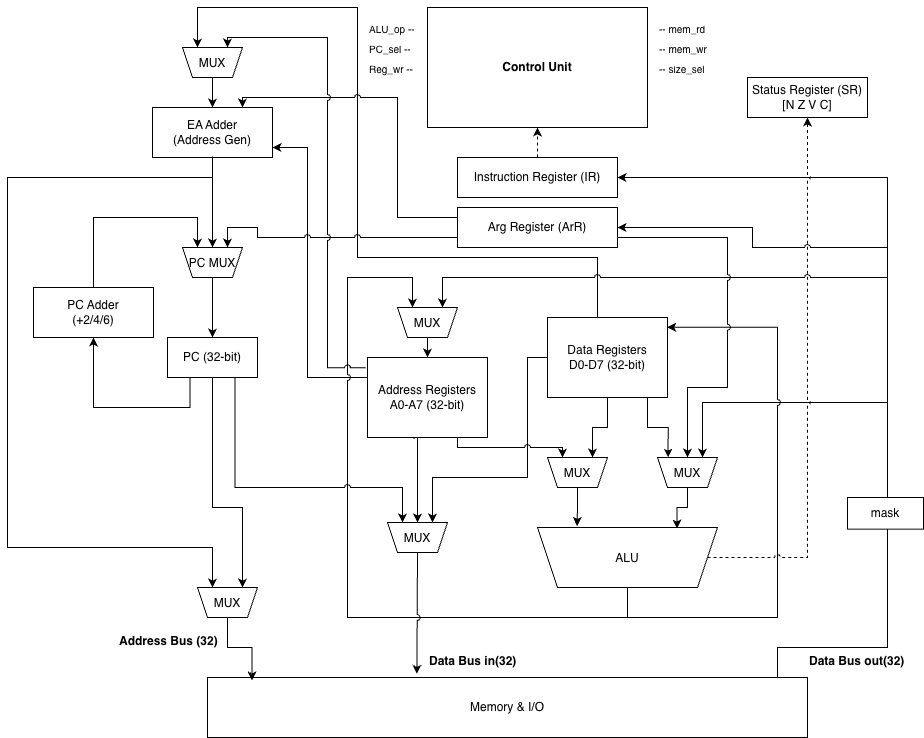

The diagram above was exported from draw.io. Its source (the exported page's mxGraphModel, read from the mxfile embedded in the PNG):
<mxGraphModel dx="1205" dy="899" grid="1" gridSize="10" guides="1" tooltips="1" connect="1" arrows="1" fold="1" page="1" pageScale="1" pageWidth="1169" pageHeight="1654" math="0" shadow="0">
  <root>
    <mxCell id="0" />
    <mxCell id="1" parent="0" />
    <mxCell id="cu" parent="1" style="rounded=0;whiteSpace=wrap;html=1;fontStyle=1;strokeColor=#000000;fillColor=none;" value="Control Unit" vertex="1">
      <mxGeometry height="120" width="220" x="460" y="10" as="geometry" />
    </mxCell>
    <mxCell id="s1" parent="1" style="text;fontSize=10;" value="ALU_op --" vertex="1">
      <mxGeometry height="20" width="60" x="400" y="20" as="geometry" />
    </mxCell>
    <mxCell id="s2" parent="1" style="text;fontSize=10;" value="PC_sel --" vertex="1">
      <mxGeometry height="20" width="60" x="400" y="40" as="geometry" />
    </mxCell>
    <mxCell id="s3" parent="1" style="text;fontSize=10;" value="Reg_wr --" vertex="1">
      <mxGeometry height="20" width="60" x="400" y="60" as="geometry" />
    </mxCell>
    <mxCell id="s4" parent="1" style="text;fontSize=10;" value="-- mem_rd" vertex="1">
      <mxGeometry height="20" width="60" x="690" y="20" as="geometry" />
    </mxCell>
    <mxCell id="s5" parent="1" style="text;fontSize=10;" value="-- mem_wr" vertex="1">
      <mxGeometry height="20" width="60" x="690" y="40" as="geometry" />
    </mxCell>
    <mxCell id="ir" parent="1" style="rounded=0;whiteSpace=wrap;html=1;" value="Instruction Register (IR)" vertex="1">
      <mxGeometry height="40" width="160" x="490" y="160" as="geometry" />
    </mxCell>
    <mxCell id="ir_cu" edge="1" parent="1" source="ir" style="edgeStyle=orthogonalEdgeStyle;dashed=1;html=1;exitX=0.5;exitY=0;entryX=0.5;entryY=1;rounded=0;" target="cu" value="">
      <mxGeometry relative="1" as="geometry" />
    </mxCell>
    <mxCell id="sr" parent="1" style="rounded=0;whiteSpace=wrap;html=1;" value="Status Register (SR)&lt;br&gt;[N Z V C]" vertex="1">
      <mxGeometry height="40" width="120" x="780" y="80" as="geometry" />
    </mxCell>
    <mxCell id="pc" parent="1" style="rounded=0;whiteSpace=wrap;html=1;" value="PC (32-bit)" vertex="1">
      <mxGeometry height="40" width="90" x="200" y="340" as="geometry" />
    </mxCell>
    <mxCell id="a_regs" parent="1" style="rounded=0;whiteSpace=wrap;html=1;" value="Address Registers&lt;br&gt;A0-A7 (32-bit)" vertex="1">
      <mxGeometry height="80" width="120" x="400" y="360" as="geometry" />
    </mxCell>
    <mxCell id="ycU3XpmmI_x2dFCAvOnR-7" edge="1" parent="1" source="d_regs" style="edgeStyle=orthogonalEdgeStyle;rounded=0;orthogonalLoop=1;jettySize=auto;html=1;entryX=0.25;entryY=1;entryDx=0;entryDy=0;exitX=0;exitY=0.5;exitDx=0;exitDy=0;jumpStyle=arc;" target="ycU3XpmmI_x2dFCAvOnR-3" value="">
      <mxGeometry relative="1" as="geometry">
        <Array as="points">
          <mxPoint x="560" y="360" />
          <mxPoint x="560" y="480" />
          <mxPoint x="465" y="480" />
        </Array>
      </mxGeometry>
    </mxCell>
    <mxCell id="d_regs" parent="1" style="rounded=0;whiteSpace=wrap;html=1;" value="Data Registers&lt;br&gt;D0-D7 (32-bit)" vertex="1">
      <mxGeometry height="80" width="120" x="580" y="320" as="geometry" />
    </mxCell>
    <mxCell id="ea_adder" parent="1" style="rounded=0;whiteSpace=wrap;html=1;" value="EA Adder&lt;br&gt;(Address Gen)" vertex="1">
      <mxGeometry height="50" width="120" x="185" y="110" as="geometry" />
    </mxCell>
    <mxCell id="alu_mux1" parent="1" style="shape=trapezoid;perimeter=trapezoidPerimeter;fixedSize=1;size=10;direction=west;" value="MUX" vertex="1">
      <mxGeometry height="30" width="60" x="580" y="460" as="geometry" />
    </mxCell>
    <mxCell id="alu_mux2" parent="1" style="shape=trapezoid;perimeter=trapezoidPerimeter;fixedSize=1;size=10;direction=west;" value="MUX" vertex="1">
      <mxGeometry height="30" width="60" x="690" y="460" as="geometry" />
    </mxCell>
    <mxCell id="alu" parent="1" style="shape=trapezoid;perimeter=trapezoidPerimeter;fixedSize=1;flipV=1;" value="ALU" vertex="1">
      <mxGeometry height="60" width="180" x="570" y="530" as="geometry" />
    </mxCell>
    <mxCell id="mem" parent="1" style="rounded=0;whiteSpace=wrap;html=1;" value="Memory &amp; I/O" vertex="1">
      <mxGeometry height="60" width="600" x="240" y="680" as="geometry" />
    </mxCell>
    <mxCell id="c1" edge="1" parent="1" source="prXX3JlUZgd6Oi6lkhck-1" style="edgeStyle=orthogonalEdgeStyle;rounded=0;html=1;entryX=0.75;entryY=1;entryDx=0;entryDy=0;exitX=0.5;exitY=0;exitDx=0;exitDy=0;" target="nncazvw0HSiKQ2vKaca9-1">
      <mxGeometry relative="1" as="geometry">
        <Array as="points">
          <mxPoint x="126" y="220" />
          <mxPoint x="230" y="220" />
        </Array>
        <mxPoint x="100" y="240" as="sourcePoint" />
        <mxPoint x="240" y="255" as="targetPoint" />
      </mxGeometry>
    </mxCell>
    <mxCell id="c2" edge="1" parent="1" source="nncazvw0HSiKQ2vKaca9-1" style="edgeStyle=orthogonalEdgeStyle;rounded=0;html=1;exitX=0.5;exitY=0;entryX=0.5;entryY=0;exitDx=0;exitDy=0;" target="pc">
      <mxGeometry relative="1" as="geometry">
        <mxPoint x="270" y="280" as="sourcePoint" />
      </mxGeometry>
    </mxCell>
    <mxCell id="c3" edge="1" parent="1" source="pc" style="edgeStyle=orthogonalEdgeStyle;rounded=0;html=1;exitX=0.5;exitY=1;entryX=0.25;entryY=1;strokeWidth=1;entryDx=0;entryDy=0;" target="QE6Sfv79pI1ksBkOL9Pm-1">
      <mxGeometry relative="1" as="geometry">
        <Array as="points">
          <mxPoint x="245" y="510" />
          <mxPoint x="275" y="510" />
        </Array>
      </mxGeometry>
    </mxCell>
    <mxCell id="c4" edge="1" parent="1" source="a_regs" style="edgeStyle=orthogonalEdgeStyle;rounded=0;html=1;exitX=0;exitY=0.25;exitDx=0;exitDy=0;jumpStyle=arc;">
      <mxGeometry relative="1" as="geometry">
        <Array as="points">
          <mxPoint x="340" y="380" />
          <mxPoint x="340" y="150" />
        </Array>
        <mxPoint x="305" y="150" as="targetPoint" />
      </mxGeometry>
    </mxCell>
    <mxCell id="c6" edge="1" parent="1" style="edgeStyle=orthogonalEdgeStyle;rounded=0;html=1;entryX=0.75;entryY=1;strokeWidth=1;entryDx=0;entryDy=0;jumpStyle=arc;" target="QE6Sfv79pI1ksBkOL9Pm-1">
      <mxGeometry relative="1" as="geometry">
        <Array as="points">
          <mxPoint x="40" y="180" />
          <mxPoint x="40" y="550" />
          <mxPoint x="245" y="550" />
        </Array>
        <mxPoint x="245" y="180" as="sourcePoint" />
      </mxGeometry>
    </mxCell>
    <mxCell id="c7" edge="1" parent="1" style="edgeStyle=orthogonalEdgeStyle;rounded=0;html=1;entryX=0.5;entryY=1;entryDx=0;entryDy=0;jumpStyle=arc;" target="nncazvw0HSiKQ2vKaca9-1">
      <mxGeometry relative="1" as="geometry">
        <Array as="points">
          <mxPoint x="245" y="159" />
        </Array>
        <mxPoint x="245" y="159" as="sourcePoint" />
        <mxPoint x="300" y="255" as="targetPoint" />
      </mxGeometry>
    </mxCell>
    <mxCell id="c8" edge="1" parent="1" source="d_regs" style="edgeStyle=orthogonalEdgeStyle;rounded=0;html=1;exitX=0.5;exitY=1;entryX=0.25;entryY=1;entryDx=0;entryDy=0;" target="alu_mux1">
      <mxGeometry relative="1" as="geometry" />
    </mxCell>
    <mxCell id="c9" edge="1" parent="1" source="a_regs" style="edgeStyle=orthogonalEdgeStyle;rounded=0;html=1;exitX=0.75;exitY=1;entryX=0.75;entryY=1;entryDx=0;entryDy=0;jumpStyle=arc;" target="alu_mux1">
      <mxGeometry relative="1" as="geometry">
        <Array as="points">
          <mxPoint x="490" y="450" />
          <mxPoint x="595" y="450" />
        </Array>
      </mxGeometry>
    </mxCell>
    <mxCell id="c10" edge="1" parent="1" source="d_regs" style="edgeStyle=orthogonalEdgeStyle;rounded=0;html=1;exitX=0.833;exitY=1.002;entryX=0.823;entryY=0.997;entryDx=0;entryDy=0;entryPerimeter=0;exitDx=0;exitDy=0;exitPerimeter=0;" target="alu_mux2">
      <mxGeometry relative="1" as="geometry" />
    </mxCell>
    <mxCell id="c11" edge="1" parent="1" style="edgeStyle=orthogonalEdgeStyle;rounded=0;html=1;strokeWidth=1;entryX=0.25;entryY=1;entryDx=0;entryDy=0;" target="alu_mux2">
      <mxGeometry relative="1" as="geometry">
        <Array as="points">
          <mxPoint x="920" y="405" />
          <mxPoint x="735" y="405" />
        </Array>
        <mxPoint x="920" y="400" as="sourcePoint" />
        <mxPoint x="740" y="440" as="targetPoint" />
      </mxGeometry>
    </mxCell>
    <mxCell id="c12" edge="1" parent="1" source="alu_mux1" style="edgeStyle=orthogonalEdgeStyle;rounded=0;html=1;exitX=0.5;exitY=0;entryX=0.22;entryY=1.025;entryDx=0;entryDy=0;entryPerimeter=0;exitDx=0;exitDy=0;" target="alu">
      <mxGeometry relative="1" as="geometry" />
    </mxCell>
    <mxCell id="c13" edge="1" parent="1" source="alu_mux2" style="edgeStyle=orthogonalEdgeStyle;rounded=0;html=1;exitX=0.5;exitY=0;entryX=0.775;entryY=0.982;exitDx=0;exitDy=0;entryDx=0;entryDy=0;entryPerimeter=0;" target="alu">
      <mxGeometry relative="1" as="geometry" />
    </mxCell>
    <mxCell id="c14" edge="1" parent="1" source="mem" style="edgeStyle=orthogonalEdgeStyle;rounded=0;html=1;exitX=0.95;exitY=0;entryX=1;entryY=0.5;strokeWidth=1;jumpStyle=arc;" target="ir">
      <mxGeometry relative="1" as="geometry">
        <Array as="points">
          <mxPoint x="810" y="650" />
          <mxPoint x="920" y="650" />
          <mxPoint x="920" y="180" />
        </Array>
      </mxGeometry>
    </mxCell>
    <mxCell id="c15" edge="1" parent="1" source="alu" style="edgeStyle=orthogonalEdgeStyle;rounded=0;html=1;exitX=0.5;exitY=1;entryX=0.996;entryY=0.122;strokeWidth=1;jumpStyle=arc;entryDx=0;entryDy=0;entryPerimeter=0;" target="d_regs">
      <mxGeometry relative="1" as="geometry">
        <Array as="points">
          <mxPoint x="660" y="620" />
          <mxPoint x="810" y="620" />
          <mxPoint x="810" y="330" />
        </Array>
      </mxGeometry>
    </mxCell>
    <mxCell id="c16" edge="1" parent="1" style="edgeStyle=orthogonalEdgeStyle;rounded=0;html=1;entryX=0.75;entryY=1;strokeWidth=1;jumpStyle=arc;entryDx=0;entryDy=0;" target="liOGTuVzttqukJyTgzri-1">
      <mxGeometry relative="1" as="geometry">
        <Array as="points">
          <mxPoint x="380" y="620" />
          <mxPoint x="380" y="280" />
          <mxPoint x="445" y="280" />
        </Array>
        <mxPoint x="660" y="620" as="sourcePoint" />
      </mxGeometry>
    </mxCell>
    <mxCell id="c18" edge="1" parent="1" source="d_regs" style="edgeStyle=orthogonalEdgeStyle;rounded=0;html=1;exitX=0.25;exitY=0;jumpStyle=arc;exitDx=0;exitDy=0;entryX=0.75;entryY=1;entryDx=0;entryDy=0;" target="ycU3XpmmI_x2dFCAvOnR-19">
      <mxGeometry relative="1" as="geometry">
        <Array as="points">
          <mxPoint x="630" y="260" />
          <mxPoint x="390" y="260" />
          <mxPoint x="390" y="10" />
          <mxPoint x="230" y="10" />
        </Array>
        <mxPoint x="270" y="40" as="targetPoint" />
      </mxGeometry>
    </mxCell>
    <mxCell id="c17" edge="1" parent="1" source="alu" style="edgeStyle=orthogonalEdgeStyle;rounded=0;html=1;exitX=1;exitY=0.5;entryX=0.5;entryY=1;dashed=1;jumpStyle=arc;" target="sr">
      <mxGeometry relative="1" as="geometry">
        <Array as="points">
          <mxPoint x="840" y="560" />
        </Array>
      </mxGeometry>
    </mxCell>
    <mxCell id="l1" parent="1" style="text;fontStyle=1" value="Data Bus out(32)" vertex="1">
      <mxGeometry height="20" width="80" x="840" y="650" as="geometry" />
    </mxCell>
    <mxCell id="l2" parent="1" style="text;fontStyle=1" value="Address Bus (32)" vertex="1">
      <mxGeometry height="20" width="100" x="150" y="630" as="geometry" />
    </mxCell>
    <mxCell id="hF-9aOcMo_3HF2M5vsDr-1" parent="1" style="text;fontSize=10;" value="-- size_sel" vertex="1">
      <mxGeometry height="20" width="60" x="690" y="60" as="geometry" />
    </mxCell>
    <mxCell id="nncazvw0HSiKQ2vKaca9-1" parent="1" style="shape=trapezoid;perimeter=trapezoidPerimeter;fixedSize=1;size=10;direction=west;" value="PC MUX" vertex="1">
      <mxGeometry height="30" width="60" x="215" y="250" as="geometry" />
    </mxCell>
    <mxCell id="QE6Sfv79pI1ksBkOL9Pm-1" parent="1" style="shape=trapezoid;perimeter=trapezoidPerimeter;fixedSize=1;size=10;direction=west;" value="MUX" vertex="1">
      <mxGeometry height="30" width="60" x="230" y="590" as="geometry" />
    </mxCell>
    <mxCell id="QE6Sfv79pI1ksBkOL9Pm-3" edge="1" parent="1" source="QE6Sfv79pI1ksBkOL9Pm-1" style="edgeStyle=orthogonalEdgeStyle;rounded=0;html=1;exitX=0.5;exitY=0;entryX=0.074;entryY=0.048;strokeWidth=1;entryDx=0;entryDy=0;exitDx=0;exitDy=0;entryPerimeter=0;" target="mem">
      <mxGeometry relative="1" as="geometry">
        <mxPoint x="280" y="490" as="sourcePoint" />
        <mxPoint x="280" y="700" as="targetPoint" />
      </mxGeometry>
    </mxCell>
    <mxCell id="ycU3XpmmI_x2dFCAvOnR-1" edge="1" parent="1" style="endArrow=classic;html=1;rounded=0;entryX=0.25;entryY=1;entryDx=0;entryDy=0;jumpStyle=arc;" target="liOGTuVzttqukJyTgzri-1" value="">
      <mxGeometry height="50" relative="1" width="50" as="geometry">
        <Array as="points">
          <mxPoint x="475" y="280" />
        </Array>
        <mxPoint x="920" y="280" as="sourcePoint" />
        <mxPoint x="630" y="350" as="targetPoint" />
      </mxGeometry>
    </mxCell>
    <mxCell id="ycU3XpmmI_x2dFCAvOnR-9" edge="1" parent="1" source="ycU3XpmmI_x2dFCAvOnR-3" style="edgeStyle=orthogonalEdgeStyle;rounded=0;orthogonalLoop=1;jettySize=auto;html=1;entryX=0.349;entryY=-0.06;entryDx=0;entryDy=0;entryPerimeter=0;jumpStyle=arc;" target="mem" value="">
      <mxGeometry relative="1" as="geometry">
        <mxPoint x="450" y="565" as="targetPoint" />
      </mxGeometry>
    </mxCell>
    <mxCell id="ycU3XpmmI_x2dFCAvOnR-3" parent="1" style="shape=trapezoid;perimeter=trapezoidPerimeter;fixedSize=1;size=10;direction=west;" value="MUX" vertex="1">
      <mxGeometry height="30" width="60" x="420" y="525" as="geometry" />
    </mxCell>
    <mxCell id="ycU3XpmmI_x2dFCAvOnR-4" edge="1" parent="1" source="a_regs" style="edgeStyle=orthogonalEdgeStyle;rounded=0;html=1;entryX=0.5;entryY=1;entryDx=0;entryDy=0;exitX=0.388;exitY=1.018;exitDx=0;exitDy=0;exitPerimeter=0;" target="ycU3XpmmI_x2dFCAvOnR-3">
      <mxGeometry relative="1" as="geometry">
        <Array as="points">
          <mxPoint x="447" y="440" />
          <mxPoint x="450" y="440" />
        </Array>
        <mxPoint x="430" y="400" as="sourcePoint" />
        <mxPoint x="645" y="460" as="targetPoint" />
      </mxGeometry>
    </mxCell>
    <mxCell id="ycU3XpmmI_x2dFCAvOnR-10" parent="1" style="text;fontStyle=1" value="Data Bus in(32)" vertex="1">
      <mxGeometry height="20" width="80" x="460" y="650" as="geometry" />
    </mxCell>
    <mxCell id="ycU3XpmmI_x2dFCAvOnR-11" parent="1" style="rounded=0;whiteSpace=wrap;html=1;" value="Arg Register (ArR)" vertex="1">
      <mxGeometry height="40" width="160" x="490" y="210" as="geometry" />
    </mxCell>
    <mxCell id="ycU3XpmmI_x2dFCAvOnR-12" edge="1" parent="1" style="edgeStyle=orthogonalEdgeStyle;rounded=0;html=1;entryX=1;entryY=0.5;entryDx=0;entryDy=0;jumpStyle=arc;" target="ycU3XpmmI_x2dFCAvOnR-11">
      <mxGeometry relative="1" as="geometry">
        <mxPoint x="920" y="250" as="sourcePoint" />
        <mxPoint x="720" y="300" as="targetPoint" />
      </mxGeometry>
    </mxCell>
    <mxCell id="ycU3XpmmI_x2dFCAvOnR-13" edge="1" parent="1" source="ycU3XpmmI_x2dFCAvOnR-11" style="edgeStyle=orthogonalEdgeStyle;rounded=0;html=1;entryX=0.25;entryY=1;entryDx=0;entryDy=0;jumpStyle=arc;exitX=0;exitY=0.75;exitDx=0;exitDy=0;" target="nncazvw0HSiKQ2vKaca9-1">
      <mxGeometry relative="1" as="geometry">
        <Array as="points">
          <mxPoint x="290" y="240" />
          <mxPoint x="290" y="230" />
          <mxPoint x="260" y="230" />
        </Array>
        <mxPoint x="474" y="230" as="sourcePoint" />
        <mxPoint x="520" y="420" as="targetPoint" />
      </mxGeometry>
    </mxCell>
    <mxCell id="ycU3XpmmI_x2dFCAvOnR-14" edge="1" parent="1" source="ycU3XpmmI_x2dFCAvOnR-11" style="edgeStyle=orthogonalEdgeStyle;rounded=0;html=1;exitX=0;exitY=0.25;entryX=0.75;entryY=0;exitDx=0;exitDy=0;entryDx=0;entryDy=0;jumpStyle=arc;" target="ea_adder">
      <mxGeometry relative="1" as="geometry">
        <Array as="points">
          <mxPoint x="430" y="220" />
          <mxPoint x="430" y="100" />
          <mxPoint x="275" y="100" />
        </Array>
        <mxPoint x="330" y="270" as="sourcePoint" />
        <mxPoint x="330" y="330" as="targetPoint" />
      </mxGeometry>
    </mxCell>
    <mxCell id="ycU3XpmmI_x2dFCAvOnR-16" edge="1" parent="1" source="ycU3XpmmI_x2dFCAvOnR-11" style="edgeStyle=orthogonalEdgeStyle;rounded=0;html=1;exitX=1;exitY=0.75;exitDx=0;exitDy=0;entryX=0.5;entryY=1;entryDx=0;entryDy=0;jumpStyle=arc;" target="alu_mux2">
      <mxGeometry relative="1" as="geometry">
        <Array as="points">
          <mxPoint x="760" y="240" />
          <mxPoint x="760" y="390" />
          <mxPoint x="720" y="390" />
        </Array>
        <mxPoint x="680" y="270" as="sourcePoint" />
        <mxPoint x="780" y="290" as="targetPoint" />
      </mxGeometry>
    </mxCell>
    <mxCell id="ycU3XpmmI_x2dFCAvOnR-19" parent="1" style="shape=trapezoid;perimeter=trapezoidPerimeter;fixedSize=1;size=10;direction=west;" value="MUX" vertex="1">
      <mxGeometry height="30" width="60" x="215" y="50" as="geometry" />
    </mxCell>
    <mxCell id="ycU3XpmmI_x2dFCAvOnR-20" edge="1" parent="1" source="a_regs" style="edgeStyle=orthogonalEdgeStyle;rounded=0;html=1;exitX=-0.014;exitY=0.129;exitDx=0;exitDy=0;exitPerimeter=0;entryX=0.25;entryY=1;entryDx=0;entryDy=0;jumpStyle=arc;" target="ycU3XpmmI_x2dFCAvOnR-19">
      <mxGeometry relative="1" as="geometry">
        <Array as="points">
          <mxPoint x="360" y="370" />
          <mxPoint x="360" y="40" />
          <mxPoint x="260" y="40" />
        </Array>
        <mxPoint x="240" y="290" as="sourcePoint" />
        <mxPoint x="360" y="30" as="targetPoint" />
      </mxGeometry>
    </mxCell>
    <mxCell id="ycU3XpmmI_x2dFCAvOnR-21" edge="1" parent="1" source="ycU3XpmmI_x2dFCAvOnR-19" style="edgeStyle=orthogonalEdgeStyle;rounded=0;html=1;exitX=0.5;exitY=0;entryX=0.5;entryY=0;exitDx=0;exitDy=0;entryDx=0;entryDy=0;" target="ea_adder">
      <mxGeometry relative="1" as="geometry">
        <mxPoint x="310" y="470" as="sourcePoint" />
        <mxPoint x="310" y="530" as="targetPoint" />
      </mxGeometry>
    </mxCell>
    <mxCell id="ycU3XpmmI_x2dFCAvOnR-22" edge="1" parent="1" source="pc" style="edgeStyle=orthogonalEdgeStyle;rounded=0;html=1;exitX=0.75;exitY=1;entryX=0.75;entryY=1;exitDx=0;exitDy=0;entryDx=0;entryDy=0;jumpStyle=arc;" target="ycU3XpmmI_x2dFCAvOnR-3">
      <mxGeometry relative="1" as="geometry">
        <Array as="points">
          <mxPoint x="268" y="490" />
          <mxPoint x="435" y="490" />
        </Array>
        <mxPoint x="310" y="340" as="sourcePoint" />
        <mxPoint x="310" y="400" as="targetPoint" />
      </mxGeometry>
    </mxCell>
    <mxCell id="liOGTuVzttqukJyTgzri-1" parent="1" style="shape=trapezoid;perimeter=trapezoidPerimeter;fixedSize=1;size=10;direction=west;" value="MUX" vertex="1">
      <mxGeometry height="30" width="60" x="430" y="310" as="geometry" />
    </mxCell>
    <mxCell id="liOGTuVzttqukJyTgzri-2" edge="1" parent="1" source="liOGTuVzttqukJyTgzri-1" style="edgeStyle=orthogonalEdgeStyle;rounded=0;html=1;exitX=0.5;exitY=0;entryX=0.5;entryY=0;exitDx=0;exitDy=0;entryDx=0;entryDy=0;" target="a_regs">
      <mxGeometry relative="1" as="geometry">
        <mxPoint x="290" y="320" as="sourcePoint" />
        <mxPoint x="290" y="380" as="targetPoint" />
      </mxGeometry>
    </mxCell>
    <mxCell id="prXX3JlUZgd6Oi6lkhck-1" parent="1" style="rounded=0;whiteSpace=wrap;html=1;" value="PC Adder&lt;div&gt;(+2/4/6)&lt;/div&gt;" vertex="1">
      <mxGeometry height="50" width="120" x="66" y="290" as="geometry" />
    </mxCell>
    <mxCell id="prXX3JlUZgd6Oi6lkhck-2" edge="1" parent="1" source="pc" style="edgeStyle=orthogonalEdgeStyle;rounded=0;html=1;exitX=0.25;exitY=1;exitDx=0;exitDy=0;entryX=0.5;entryY=1;entryDx=0;entryDy=0;" target="prXX3JlUZgd6Oi6lkhck-1">
      <mxGeometry relative="1" as="geometry">
        <Array as="points">
          <mxPoint x="223" y="410" />
          <mxPoint x="126" y="410" />
        </Array>
        <mxPoint x="240" y="300" as="sourcePoint" />
        <mxPoint x="120" y="390" as="targetPoint" />
      </mxGeometry>
    </mxCell>
    <mxCell id="prXX3JlUZgd6Oi6lkhck-3" parent="1" style="rounded=0;whiteSpace=wrap;html=1;" value="mask" vertex="1">
      <mxGeometry height="31.67" width="76" x="880" y="500" as="geometry" />
    </mxCell>
  </root>
</mxGraphModel>